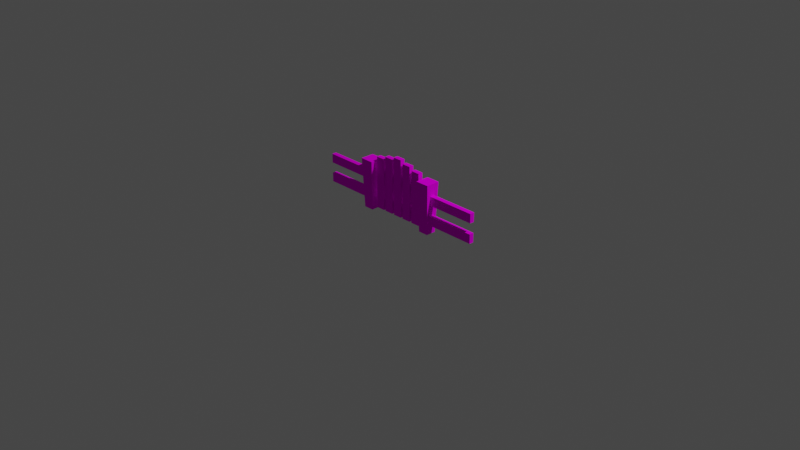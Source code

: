 # Source: FenceGate.blend  (saved by Blender 2.91.10; exported with 4.5.12 LTS)
import bpy
from mathutils import Matrix  # noqa: F401  (used for matrix-valued properties, if any)

bpy.ops.wm.read_factory_settings(use_empty=True)
scene = bpy.context.scene
scene.name = 'Scene'

# ---- collections
col_collection = bpy.data.collections.new('Collection'); scene.collection.children.link(col_collection)

# ---- images (referenced by path relative to the original .blend; pixels are not part of the script)
import os
ASSET_DIR = os.environ.get("B2B_ASSET_DIR", "")  # directory of the original .blend (textures are referenced by path, not embedded)
HERE = os.path.dirname(os.path.abspath(__file__))  # packed textures are extracted next to this script under _unpacked/

def load_image(name, relpath, width, height, colorspace="sRGB"):
    """Load a texture the original file referenced (path relative to the .blend, or extracted next to this script)."""
    p = next((c for c in (os.path.join(HERE, relpath), os.path.join(ASSET_DIR, relpath)) if relpath and os.path.exists(c)), "")
    if p:
        img = bpy.data.images.load(p, check_existing=True)
        img.name = name
    else:  # same state as the original file: an image datablock whose file is absent (Cycles renders it pink)
        img = bpy.data.images.new(name, width, height)
        img.source = "FILE"
        img.filepath = "//" + (relpath or name)
    img.colorspace_settings.name = colorspace
    return img
img_palette128_png = load_image('Palette128.png', 'Palette128.png', 1024, 1024, 'sRGB')

# ---- materials (node trees are filled in below, after node groups)
mat_palette = bpy.data.materials.new('Palette')
mat_palette.use_transparent_shadow = False

# ---- material node trees
mat_palette.use_nodes = True; mat_palette.node_tree.nodes.clear()
_N = mat_palette.node_tree.nodes; _L = mat_palette.node_tree.links
n0 = _N.new('ShaderNodeOutputMaterial'); n0.name = 'Material Output'; n0.location = (300, 300)
n1 = _N.new('ShaderNodeTexImage'); n1.name = 'Image Texture'; n1.location = (-144, 723)
n1.image = img_palette128_png
n2 = _N.new('ShaderNodeBsdfDiffuse'); n2.name = 'Diffuse BSDF'; n2.location = (121, 408)
_L.new(n1.outputs[0], n2.inputs[0])
_L.new(n2.outputs[0], n0.inputs[0])
n0.is_active_output = True

# ---- world
world_world = bpy.data.worlds.new('World'); scene.world = world_world
world_world.use_nodes = True; world_world.node_tree.nodes.clear()
_N = world_world.node_tree.nodes; _L = world_world.node_tree.links
n0 = _N.new('ShaderNodeOutputWorld'); n0.name = 'World Output'; n0.location = (300, 300)
n1 = _N.new('ShaderNodeBackground'); n1.name = 'Background'; n1.location = (10, 300)
n1.inputs[0].default_value = (0.05088, 0.05088, 0.05088, 1.0)
_L.new(n1.outputs[0], n0.inputs[0])
n0.is_active_output = True
world_world.color = (0.05088, 0.05088, 0.05088)
world_world.use_sun_shadow = False
world_world.sun_shadow_jitter_overblur = 0.0

# ---- cameras
cam_camera = bpy.data.cameras.new('Camera')
cam_camera.clip_end = 100.0
cam_camera.ortho_scale = 7.314

# ---- lights
light_light = bpy.data.lights.new('Light', 'POINT')
light_light.transmission_factor = 0.0
light_light.energy = 1000.0
light_light.shadow_soft_size = 0.1
light_light.shadow_maximum_resolution = 0.006
light_light.use_absolute_resolution = True

# ---- meshes
me_cube_001 = bpy.data.meshes.new('Cube.001')
me_cube_001.from_pydata([(-0.366, -0.366, 0.0), (-0.5, -0.5, 1.13), (-0.366, 0.366, 0.0), (-0.5, 0.5, 1.13), (0.366, -0.366, 0.0), (0.5, -0.5, 1.13), (0.366, 0.366, 0.0), (0.5, 0.5, 1.13)], [], [(0, 1, 3, 2), (2, 3, 7, 6), (6, 7, 5, 4), (4, 5, 1, 0), (7, 3, 1, 5)])
_uv = me_cube_001.uv_layers.new(name='UVMap')
_uv.uv.foreach_set('vector', [0.5315, 0.4271, 0.5409, 0.4271, 0.5409, 0.4333, 0.5315, 0.4333, 0.5315, 0.4333, 0.5409, 0.4333, 0.5409, 0.4395, 0.5315, 0.4395, 0.5315, 0.4395, 0.5409, 0.4395, 0.5409, 0.4456, 0.5315, 0.4456, 0.5315, 0.4456, 0.5409, 0.4456, 0.5409, 0.4518, 0.5315, 0.4518, 0.4587, 0.4439, 0.4681, 0.4439, 0.4681, 0.4501, 0.4587, 0.4501])
me_cube_001.materials.append(mat_palette)
me_cube_001.use_remesh_fix_poles = True
me_cube_001.use_remesh_preserve_attributes = False
me_cube_001.use_mirror_vertex_groups = False
me_cube_001.update()
me_cube = bpy.data.meshes.new('Cube')
me_cube.from_pydata([(-1.0, -1.0, -1.0), (-1.0, -1.0, 1.0), (-1.0, 0.2584, -1.0), (-1.0, 0.2584, 1.0), (1.0, -1.0, -1.0), (1.0, -1.0, 1.0), (1.0, 0.2584, -1.0), (1.0, 0.2584, 1.0), (-1.0, -1.0, 3.326), (-1.0, -1.0, 5.326), (-1.0, 0.228, 3.326), (-1.0, 0.228, 5.326), (1.0, -1.0, 3.326), (1.0, -1.0, 5.326), (1.0, 0.228, 3.326), (1.0, 0.228, 5.326)], [], [(0, 1, 3, 2), (2, 3, 7, 6), (6, 7, 5, 4), (4, 5, 1, 0), (2, 6, 4, 0), (7, 3, 1, 5), (8, 9, 11, 10), (10, 11, 15, 14), (14, 15, 13, 12), (12, 13, 9, 8), (10, 14, 12, 8), (15, 11, 9, 13)])
_uv = me_cube.uv_layers.new(name='UVMap')
_uv.uv.foreach_set('vector', [0.4733, 0.423, 0.4662, 0.423, 0.4662, 0.4332, 0.4733, 0.4332, 0.4733, 0.4332, 0.4662, 0.4332, 0.4662, 0.4434, 0.4733, 0.4434, 0.4821, 0.4512, 0.475, 0.4512, 0.475, 0.4613, 0.4821, 0.4613, 0.4733, 0.4535, 0.4662, 0.4535, 0.4662, 0.4637, 0.4733, 0.4637, 0.4804, 0.4434, 0.4733, 0.4434, 0.4733, 0.4535, 0.4804, 0.4535, 0.4154, 0.4434, 0.4083, 0.4434, 0.4083, 0.4535, 0.4154, 0.4535, 0.4733, 0.423, 0.4662, 0.423, 0.4662, 0.4332, 0.4733, 0.4332, 0.4733, 0.4332, 0.4662, 0.4332, 0.4662, 0.4434, 0.4733, 0.4434, 0.4733, 0.4434, 0.4662, 0.4434, 0.4662, 0.4535, 0.4733, 0.4535, 0.4733, 0.4535, 0.4662, 0.4535, 0.4662, 0.4637, 0.4733, 0.4637, 0.4804, 0.4434, 0.4733, 0.4434, 0.4733, 0.4535, 0.4804, 0.4535, 0.4213, 0.4512, 0.4142, 0.4512, 0.4142, 0.4613, 0.4213, 0.4613])
me_cube.materials.append(mat_palette)
me_cube.use_remesh_fix_poles = True
me_cube.use_remesh_preserve_attributes = False
me_cube.use_mirror_vertex_groups = False
me_cube.update()
me_cube_003 = bpy.data.meshes.new('Cube.003')
me_cube_003.from_pydata([(-1.0, -1.0, 3.326), (-1.0, -1.0, 5.326), (-1.0, 0.2581, 3.326), (-1.0, 0.2581, 5.326), (1.0, -1.0, 3.326), (1.0, -1.0, 5.326), (1.0, 0.2581, 3.326), (1.0, 0.2581, 5.326)], [], [(0, 1, 3, 2), (2, 3, 7, 6), (6, 7, 5, 4), (4, 5, 1, 0), (2, 6, 4, 0), (7, 3, 1, 5)])
_uv = me_cube_003.uv_layers.new(name='UVMap')
_uv.uv.foreach_set('vector', [0.4733, 0.423, 0.4662, 0.423, 0.4662, 0.4332, 0.4733, 0.4332, 0.4733, 0.4332, 0.4662, 0.4332, 0.4662, 0.4434, 0.4733, 0.4434, 0.4733, 0.4434, 0.4662, 0.4434, 0.4662, 0.4535, 0.4733, 0.4535, 0.4733, 0.4535, 0.4662, 0.4535, 0.4662, 0.4637, 0.4733, 0.4637, 0.4804, 0.4434, 0.4733, 0.4434, 0.4733, 0.4535, 0.4804, 0.4535, 0.4213, 0.4512, 0.4142, 0.4512, 0.4142, 0.4613, 0.4213, 0.4613])
me_cube_003.materials.append(mat_palette)
me_cube_003.use_remesh_fix_poles = True
me_cube_003.use_remesh_preserve_attributes = False
me_cube_003.use_mirror_vertex_groups = False
me_cube_003.update()
me_cube_004 = bpy.data.meshes.new('Cube.004')
me_cube_004.from_pydata([(-1.0, -1.0, 3.326), (-1.0, -1.0, 5.326), (-1.0, 0.196, 3.326), (-1.0, 0.196, 5.326), (1.0, -1.0, 3.326), (1.0, -1.0, 5.326), (1.0, 0.196, 3.326), (1.0, 0.196, 5.326)], [], [(0, 1, 3, 2), (2, 3, 7, 6), (6, 7, 5, 4), (4, 5, 1, 0), (2, 6, 4, 0), (7, 3, 1, 5)])
_uv = me_cube_004.uv_layers.new(name='UVMap')
_uv.uv.foreach_set('vector', [0.4733, 0.423, 0.4662, 0.423, 0.4662, 0.4332, 0.4733, 0.4332, 0.4733, 0.4332, 0.4662, 0.4332, 0.4662, 0.4434, 0.4733, 0.4434, 0.4733, 0.4434, 0.4662, 0.4434, 0.4662, 0.4535, 0.4733, 0.4535, 0.4733, 0.4535, 0.4662, 0.4535, 0.4662, 0.4637, 0.4733, 0.4637, 0.4804, 0.4434, 0.4733, 0.4434, 0.4733, 0.4535, 0.4804, 0.4535, 0.4213, 0.4512, 0.4142, 0.4512, 0.4142, 0.4613, 0.4213, 0.4613])
me_cube_004.materials.append(mat_palette)
me_cube_004.use_remesh_fix_poles = True
me_cube_004.use_remesh_preserve_attributes = False
me_cube_004.use_mirror_vertex_groups = False
me_cube_004.update()
me_cube_005 = bpy.data.meshes.new('Cube.005')
me_cube_005.from_pydata([(-1.0, -1.0, 3.326), (-1.0, -1.0, 5.326), (-1.0, 0.1279, 3.326), (-1.0, 0.1279, 5.326), (1.0, -1.0, 3.326), (1.0, -1.0, 5.326), (1.0, 0.1279, 3.326), (1.0, 0.1279, 5.326)], [], [(0, 1, 3, 2), (2, 3, 7, 6), (6, 7, 5, 4), (4, 5, 1, 0), (2, 6, 4, 0), (7, 3, 1, 5)])
_uv = me_cube_005.uv_layers.new(name='UVMap')
_uv.uv.foreach_set('vector', [0.4733, 0.423, 0.4662, 0.423, 0.4662, 0.4332, 0.4733, 0.4332, 0.4733, 0.4332, 0.4662, 0.4332, 0.4662, 0.4434, 0.4733, 0.4434, 0.4733, 0.4434, 0.4662, 0.4434, 0.4662, 0.4535, 0.4733, 0.4535, 0.4733, 0.4535, 0.4662, 0.4535, 0.4662, 0.4637, 0.4733, 0.4637, 0.4804, 0.4434, 0.4733, 0.4434, 0.4733, 0.4535, 0.4804, 0.4535, 0.4213, 0.4512, 0.4142, 0.4512, 0.4142, 0.4613, 0.4213, 0.4613])
me_cube_005.materials.append(mat_palette)
me_cube_005.use_remesh_fix_poles = True
me_cube_005.use_remesh_preserve_attributes = False
me_cube_005.use_mirror_vertex_groups = False
me_cube_005.update()
me_cube_006 = bpy.data.meshes.new('Cube.006')
me_cube_006.from_pydata([(-1.0, -1.0, 3.326), (-1.0, -1.0, 5.326), (-1.0, 0.196, 3.326), (-1.0, 0.196, 5.326), (1.0, -1.0, 3.326), (1.0, -1.0, 5.326), (1.0, 0.196, 3.326), (1.0, 0.196, 5.326)], [], [(0, 1, 3, 2), (2, 3, 7, 6), (6, 7, 5, 4), (4, 5, 1, 0), (2, 6, 4, 0), (7, 3, 1, 5)])
_uv = me_cube_006.uv_layers.new(name='UVMap')
_uv.uv.foreach_set('vector', [0.4733, 0.423, 0.4662, 0.423, 0.4662, 0.4332, 0.4733, 0.4332, 0.4733, 0.4332, 0.4662, 0.4332, 0.4662, 0.4434, 0.4733, 0.4434, 0.4733, 0.4434, 0.4662, 0.4434, 0.4662, 0.4535, 0.4733, 0.4535, 0.4733, 0.4535, 0.4662, 0.4535, 0.4662, 0.4637, 0.4733, 0.4637, 0.4804, 0.4434, 0.4733, 0.4434, 0.4733, 0.4535, 0.4804, 0.4535, 0.4213, 0.4512, 0.4142, 0.4512, 0.4142, 0.4613, 0.4213, 0.4613])
me_cube_006.materials.append(mat_palette)
me_cube_006.use_remesh_fix_poles = True
me_cube_006.use_remesh_preserve_attributes = False
me_cube_006.use_mirror_vertex_groups = False
me_cube_006.update()
me_cube_007 = bpy.data.meshes.new('Cube.007')
me_cube_007.from_pydata([(-1.0, -1.0, 3.326), (-1.0, -1.0, 5.326), (-1.0, 0.1279, 3.326), (-1.0, 0.1279, 5.326), (1.0, -1.0, 3.326), (1.0, -1.0, 5.326), (1.0, 0.1279, 3.326), (1.0, 0.1279, 5.326)], [], [(0, 1, 3, 2), (2, 3, 7, 6), (6, 7, 5, 4), (4, 5, 1, 0), (2, 6, 4, 0), (7, 3, 1, 5)])
_uv = me_cube_007.uv_layers.new(name='UVMap')
_uv.uv.foreach_set('vector', [0.4733, 0.423, 0.4662, 0.423, 0.4662, 0.4332, 0.4733, 0.4332, 0.4733, 0.4332, 0.4662, 0.4332, 0.4662, 0.4434, 0.4733, 0.4434, 0.4733, 0.4434, 0.4662, 0.4434, 0.4662, 0.4535, 0.4733, 0.4535, 0.4733, 0.4535, 0.4662, 0.4535, 0.4662, 0.4637, 0.4733, 0.4637, 0.4804, 0.4434, 0.4733, 0.4434, 0.4733, 0.4535, 0.4804, 0.4535, 0.4213, 0.4512, 0.4142, 0.4512, 0.4142, 0.4613, 0.4213, 0.4613])
me_cube_007.materials.append(mat_palette)
me_cube_007.use_remesh_fix_poles = True
me_cube_007.use_remesh_preserve_attributes = False
me_cube_007.use_mirror_vertex_groups = False
me_cube_007.update()
me_cube_008 = bpy.data.meshes.new('Cube.008')
me_cube_008.from_pydata([(-1.0, -1.0, -1.972), (-1.0, -1.0, 0.02784), (-1.0, 0.2584, -1.972), (-1.0, 0.2584, 0.02784), (1.0, -1.0, -1.972), (1.0, -1.0, 0.02784), (1.0, 0.2584, -1.972), (1.0, 0.2584, 0.02784), (-1.0, -1.0, 3.904), (-1.0, -1.0, 5.904), (-1.0, 0.228, 3.904), (-1.0, 0.228, 5.904), (1.0, -1.0, 3.904), (1.0, -1.0, 5.904), (1.0, 0.228, 3.904), (1.0, 0.228, 5.904)], [], [(0, 1, 3, 2), (2, 3, 7, 6), (6, 7, 5, 4), (4, 5, 1, 0), (2, 6, 4, 0), (7, 3, 1, 5), (8, 9, 11, 10), (10, 11, 15, 14), (14, 15, 13, 12), (12, 13, 9, 8), (10, 14, 12, 8), (15, 11, 9, 13)])
_uv = me_cube_008.uv_layers.new(name='UVMap')
_uv.uv.foreach_set('vector', [0.4733, 0.423, 0.4662, 0.423, 0.4662, 0.4332, 0.4733, 0.4332, 0.4733, 0.4332, 0.4662, 0.4332, 0.4662, 0.4434, 0.4733, 0.4434, 0.4821, 0.4512, 0.475, 0.4512, 0.475, 0.4613, 0.4821, 0.4613, 0.4733, 0.4535, 0.4662, 0.4535, 0.4662, 0.4637, 0.4733, 0.4637, 0.4804, 0.4434, 0.4733, 0.4434, 0.4733, 0.4535, 0.4804, 0.4535, 0.4154, 0.4434, 0.4083, 0.4434, 0.4083, 0.4535, 0.4154, 0.4535, 0.4733, 0.423, 0.4662, 0.423, 0.4662, 0.4332, 0.4733, 0.4332, 0.4733, 0.4332, 0.4662, 0.4332, 0.4662, 0.4434, 0.4733, 0.4434, 0.4733, 0.4434, 0.4662, 0.4434, 0.4662, 0.4535, 0.4733, 0.4535, 0.4733, 0.4535, 0.4662, 0.4535, 0.4662, 0.4637, 0.4733, 0.4637, 0.4804, 0.4434, 0.4733, 0.4434, 0.4733, 0.4535, 0.4804, 0.4535, 0.4213, 0.4512, 0.4142, 0.4512, 0.4142, 0.4613, 0.4213, 0.4613])
me_cube_008.materials.append(mat_palette)
me_cube_008.use_remesh_fix_poles = True
me_cube_008.use_remesh_preserve_attributes = False
me_cube_008.use_mirror_vertex_groups = False
me_cube_008.update()

# ---- objects
ob_light = bpy.data.objects.new('Light', light_light)
ob_camera = bpy.data.objects.new('Camera', cam_camera)
ob_post1 = bpy.data.objects.new('Post1', me_cube_001)
ob_west = bpy.data.objects.new('West', me_cube)
ob_post2 = bpy.data.objects.new('Post2', me_cube_001)
ob_east = bpy.data.objects.new('East', me_cube)
ob_east_003 = bpy.data.objects.new('East.003', me_cube_003)
ob_east_002 = bpy.data.objects.new('East.002', me_cube_004)
ob_east_004 = bpy.data.objects.new('East.004', me_cube_005)
ob_east_005 = bpy.data.objects.new('East.005', me_cube_006)
ob_east_006 = bpy.data.objects.new('East.006', me_cube_007)
ob_east_007 = bpy.data.objects.new('East.007', me_cube_008)
ob_gate = bpy.data.objects.new('Gate', None)

# ---- transforms, parenting, visibility, modifiers, constraints
ob_light.location = (4.076, 1.005, 5.904)
ob_light.rotation_euler = (0.6503, 0.05522, 1.866)
ob_light.lock_rotations_4d = False
ob_light.empty_display_type = 'ARROWS'
ob_light.color = (0.0, 0.0, 0.0, 0.0)
ob_light.lineart.crease_threshold = 0.0
ob_camera.location = (7.359, -6.926, 4.958)
ob_camera.rotation_euler = (1.109, 0.0, 0.8149)
ob_camera.lock_rotations_4d = False
ob_camera.empty_display_type = 'ARROWS'
ob_camera.color = (0.0, 0.0, 0.0, 0.0)
ob_camera.display_type = 'WIRE'
ob_camera.lineart.crease_threshold = 0.0
ob_post1.location = (0.4, 0.0, 0.0)
ob_post1.scale = (0.15, 0.15, 0.4804)
ob_post1.lineart.crease_threshold = 0.0
ob_west.location = (0.5, 0.0, 0.148)
ob_west.rotation_euler = (0.0, 0.0, 1.571)
ob_west.scale = (0.025, 0.5, 0.05)
ob_west.lineart.crease_threshold = 0.0
ob_post2.location = (-0.4, 0.0, 0.0)
ob_post2.scale = (0.15, 0.15, 0.4804)
ob_post2.lineart.crease_threshold = 0.0
ob_east.location = (-0.5, 0.0, 0.148)
ob_east.rotation_euler = (0.0, 0.0, -1.571)
ob_east.scale = (0.025, 0.5, 0.05)
ob_east.lineart.crease_threshold = 0.0
ob_east_003.parent = ob_gate
ob_east_003.matrix_parent_inverse = Matrix(((1.0, -0.0, 0.0, -0.3083), (-0.0, 1.0, -0.0, 0.0), (0.0, -0.0, 1.0, -0.2792), (-0.0, 0.0, -0.0, 1.0)))
ob_east_003.location = (-0.2176, 0.0, 0.5352)
ob_east_003.rotation_euler = (1.571, 0.0, 1.571)
ob_east_003.scale = (0.025, 0.5, 0.05)
ob_east_003.lineart.crease_threshold = 0.0
ob_east_002.parent = ob_gate
ob_east_002.matrix_parent_inverse = Matrix(((1.0, -0.0, 0.0, -0.3083), (-0.0, 1.0, -0.0, 0.0), (0.0, -0.0, 1.0, -0.2792), (-0.0, 0.0, -0.0, 1.0)))
ob_east_002.location = (-0.09134, 0.0, 0.5352)
ob_east_002.rotation_euler = (1.571, 0.0, 1.571)
ob_east_002.scale = (0.025, 0.5, 0.05)
ob_east_002.lineart.crease_threshold = 0.0
ob_east_004.parent = ob_gate
ob_east_004.matrix_parent_inverse = Matrix(((1.0, -0.0, 0.0, -0.3083), (-0.0, 1.0, -0.0, 0.0), (0.0, -0.0, 1.0, -0.2792), (-0.0, 0.0, -0.0, 1.0)))
ob_east_004.location = (0.0357, 0.0, 0.5352)
ob_east_004.rotation_euler = (1.571, 0.0, 1.571)
ob_east_004.scale = (0.025, 0.5, 0.05)
ob_east_004.lineart.crease_threshold = 0.0
ob_east_005.parent = ob_gate
ob_east_005.matrix_parent_inverse = Matrix(((1.0, -0.0, 0.0, -0.3083), (-0.0, 1.0, -0.0, 0.0), (0.0, -0.0, 1.0, -0.2792), (-0.0, 0.0, -0.0, 1.0)))
ob_east_005.location = (-0.3425, 0.0, 0.5352)
ob_east_005.rotation_euler = (1.571, 0.0, 1.571)
ob_east_005.scale = (0.025, 0.5, 0.05)
ob_east_005.lineart.crease_threshold = 0.0
ob_east_006.parent = ob_gate
ob_east_006.matrix_parent_inverse = Matrix(((1.0, -0.0, 0.0, -0.3083), (-0.0, 1.0, -0.0, 0.0), (0.0, -0.0, 1.0, -0.2792), (-0.0, 0.0, -0.0, 1.0)))
ob_east_006.location = (-0.4652, 0.0, 0.5352)
ob_east_006.rotation_euler = (1.571, 0.0, 1.571)
ob_east_006.scale = (0.025, 0.5, 0.05)
ob_east_006.lineart.crease_threshold = 0.0
ob_east_007.parent = ob_gate
ob_east_007.matrix_parent_inverse = Matrix(((1.0, -0.0, 0.0, -0.3083), (-0.0, 1.0, -0.0, 0.0), (0.0, -0.0, 1.0, -0.2792), (-0.0, 0.0, -0.0, 1.0)))
ob_east_007.location = (-0.1846, 0.03647, 0.1791)
ob_east_007.rotation_euler = (0.0, 0.0, 1.571)
ob_east_007.scale = (0.01342, 0.5, 0.05)
ob_east_007.lineart.crease_threshold = 0.0
ob_gate.location = (0.3083, 0.0, 0.2792)
ob_gate.lineart.crease_threshold = 0.0

# ---- collection membership
col_collection.objects.link(ob_light)
col_collection.objects.link(ob_camera)
col_collection.objects.link(ob_post1)
col_collection.objects.link(ob_west)
col_collection.objects.link(ob_post2)
col_collection.objects.link(ob_east)
col_collection.objects.link(ob_east_003)
col_collection.objects.link(ob_east_002)
col_collection.objects.link(ob_east_004)
col_collection.objects.link(ob_east_005)
col_collection.objects.link(ob_east_006)
col_collection.objects.link(ob_east_007)
col_collection.objects.link(ob_gate)

# ---- scene / render settings (as saved in the file)
scene.camera = ob_camera
scene.frame_start = 1; scene.frame_end = 250; scene.frame_set(1)
scene.render.engine = 'BLENDER_EEVEE_NEXT'
scene.cycles.use_denoising = False
scene.cycles.samples = 128
scene.cycles.sampling_pattern = 'TABULATED_SOBOL'
scene.cycles.use_adaptive_sampling = False
scene.cycles.use_light_tree = False
scene.view_settings.view_transform = 'Filmic'
bpy.context.view_layer.update()
